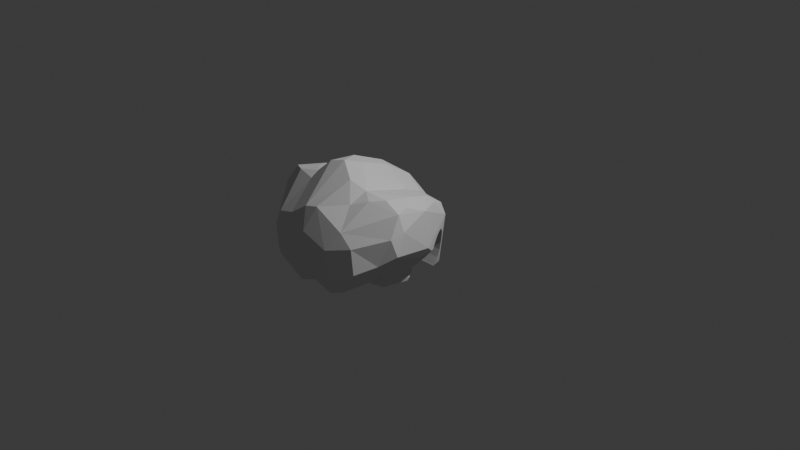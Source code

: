 # Source: reltor_body.blend  (saved by Blender 5.1.30; exported with 4.5.12 LTS)
import bpy
from mathutils import Matrix  # noqa: F401  (used for matrix-valued properties, if any)

bpy.ops.wm.read_factory_settings(use_empty=True)
scene = bpy.context.scene
scene.name = 'Scene'

# ---- collections
col_collection = bpy.data.collections.new('Collection'); scene.collection.children.link(col_collection)

# ---- world
world_world = bpy.data.worlds.new('World'); scene.world = world_world
world_world.use_nodes = True; world_world.node_tree.nodes.clear()
_N = world_world.node_tree.nodes; _L = world_world.node_tree.links
n0 = _N.new('ShaderNodeOutputWorld'); n0.name = 'World Output'; n0.location = (200, 100)
n1 = _N.new('ShaderNodeBackground'); n1.name = 'Background'; n1.location = (-200, 100)
n1.inputs[0].default_value = (0.05088, 0.05088, 0.05088, 1.0)
_L.new(n1.outputs[0], n0.inputs[0])
n0.is_active_output = True
world_world.color = (0.05088, 0.05088, 0.05088)
world_world.sun_shadow_jitter_overblur = 0.0

# ---- cameras
cam_camera = bpy.data.cameras.new('Camera')
cam_camera.clip_end = 100.0
cam_camera.ortho_scale = 7.314

# ---- lights
light_light = bpy.data.lights.new('Light', 'POINT')
light_light.energy = 1000.0
light_light.shadow_soft_size = 0.1

# ---- meshes
me_b_ziercurve_006 = bpy.data.meshes.new('BézierCurve.006')
me_b_ziercurve_006.from_pydata([(0.0002532, -1.103, -0.281), (0.2265, -1.11, -0.3378), (0.2368, -0.7121, -0.3367), (-0.03902, -0.7065, -0.2728), (-0.202, -1.119, -0.3511), (-0.4835, -1.142, -0.167), (-0.6081, -1.01, -0.1189), (-0.1978, -0.7746, -0.3487), (-0.5437, -0.7108, -0.193), (-0.4058, -1.223, -0.02012), (-0.5797, -1.109, 0.1227), (-0.5143, -0.4537, -0.3523), (-0.6891, -0.8523, 0.004602), (-0.4851, -0.6512, -0.2511), (-0.7257, -0.3441, 0.00542), (-0.8349, -0.7999, 0.179), (-0.8074, -0.5878, 0.4161), (-0.4656, 0.183, 0.1114), (-0.2371, 0.2972, -0.137), (-0.3373, 0.3022, 0.1035), (-0.1071, -1.205, -0.1629), (0.4345, -1.118, -0.2374), (0.3606, -1.21, -0.1346), (0.5745, -0.9973, -0.1292), (0.5655, -1.11, -0.01305), (0.2846, -1.214, 0.1814), (0.5263, -1.102, 0.2392), (0.3938, -1.108, 0.3649), (0.4694, -0.6886, -0.2327), (0.4715, -0.542, -0.3088), (0.4732, 0.07856, -0.2946), (0.6708, -0.205, -0.03307), (0.6935, -0.9198, 0.06081), (0.6856, -0.4298, -0.03239), (0.8246, -0.7952, 0.1652), (0.721, -0.2974, 0.04545), (0.7758, -0.8325, 0.3367), (0.6993, -0.3209, 0.4388), (0.5462, -0.06025, 0.3907), (0.4658, -0.8224, 0.617), (0.8084, -0.699, 0.3812), (0.7111, -0.5808, 0.5608), (0.5728, -0.411, 0.5695), (0.7555, -0.7174, 0.5501), (0.5927, -0.7226, 0.6369), (-0.4972, -1.11, 0.2862), (-0.02639, -1.211, 0.2712), (-0.2857, -1.136, 0.352), (-0.3174, -0.8577, 0.6141), (-0.09433, -1.115, 0.4785), (0.04698, -1.097, 0.5108), (0.3027, -0.9096, 0.5528), (0.1919, -0.8043, 0.7444), (-0.8133, -0.7689, 0.3991), (-0.5714, -0.7821, 0.6056), (-0.6795, -0.2014, 0.2021), (-0.3323, -0.7569, 0.6587), (-0.2666, -0.3797, 0.5965), (0.2701, -0.162, 0.4718), (-0.07428, -0.1633, 0.6774), (0.01572, -0.7194, 0.8615), (-0.1439, -0.7507, 0.8202), (-0.1035, -0.4961, 0.8119), (-0.6735, -0.1501, 0.3218), (-0.7171, -0.7059, 0.5793), (-0.6656, -0.391, 0.5237), (-0.5041, -0.6222, 0.6059), (0.3314, -0.7348, 0.6547), (0.2594, -0.4119, 0.5982), (0.07051, -0.2555, 0.7011), (0.09494, -0.5557, 0.8146), (0.245, 0.2903, -0.1594), (0.3261, 0.2996, 0.1235), (0.01036, 0.3004, -0.001179), (0.4741, 0.1818, 0.1582), (0.1416, 0.2733, 0.2051), (0.389, 0.2018, 0.2554), (0.4981, -0.1091, 0.461), (-0.5865, -0.06174, 0.3518), (-0.402, 0.2093, 0.2418), (-0.4826, -0.06776, 0.4173), (0.01712, 0.2889, 0.2658), (-0.1925, 0.1792, 0.3121), (-0.2762, -0.1584, 0.4887), (-0.0297, 0.171, 0.4395), (0.2054, 0.1031, 0.3446), (0.05657, 0.06517, 0.5056), (-0.5212, -0.3569, -0.3521), (-0.5185, -0.3543, -0.3472), (-0.5389, -0.3144, -0.2702), (-0.5335, -0.3251, -0.2909), (-0.5663, -0.2473, -0.1657), (-0.5594, -0.2661, -0.1916), (-0.5019, 0.06437, -0.2906), (-0.5, 0.06908, -0.2795), (-0.4912, 0.09518, -0.2004), (-0.4979, 0.1122, -0.0101), (-0.5061, 0.1025, 0.01474), (-0.4901, 0.1172, -0.06308), (-0.4879, 0.1114, -0.1273), (-0.6194, -0.1056, -0.005413), (-0.6191, -0.105, -0.004828), (-0.5919, -0.05286, 0.03318), (-0.5438, 0.03706, 0.06335), (-0.5246, 0.07139, 0.05435), (-0.5665, -0.004892, 0.0562), (-0.5098, 0.09677, 0.02955), (0.5112, -0.3569, -0.3521), (0.5157, -0.3488, -0.3365), (0.5067, -0.304, -0.2534), (0.5107, -0.2938, -0.2367), (0.4634, 0.03047, -0.3686), (0.4646, 0.03412, -0.3616), (0.4768, 0.06135, -0.2976), (0.4885, 0.08677, -0.2259), (0.4822, 0.0735, -0.2661), (-0.609, -0.2137, -0.1194), (-0.6456, -0.1795, -0.07979), (-0.6387, -0.1593, -0.05636), (0.548, -0.2709, -0.1995), (0.5537, -0.2661, -0.1916), (0.6005, -0.2187, -0.1263), (-0.4898, 0.03412, -0.3616), (-0.4859, 0.03641, -0.3562), (0.5082, -0.3144, -0.2702), (0.4752, 0.06382, -0.2919), (0.4785, 0.06908, -0.2795), (0.6046, -0.2137, -0.1194), (0.6399, -0.1593, -0.05636), (0.6421, -0.1548, -0.05208), (0.5025, 0.1085, -0.0005737), (0.6184, -0.105, -0.004828), (0.5111, 0.09677, 0.02955), (0.5683, -0.004892, 0.0562), (0.546, 0.03706, 0.06335), (0.5928, -0.05286, 0.03318), (0.5267, 0.07139, 0.05435), (0.4862, 0.09518, -0.2004), (0.4846, 0.1114, -0.1273), (0.4889, 0.1172, -0.06308), (0.4989, 0.1122, -0.0101), (0.2834, -0.6662, -0.3695), (0.2308, -0.6933, -0.3695), (-0.00635, -0.6161, -0.3695), (0.1219, -0.6491, -0.3695), (-0.5259, -0.4359, -0.3695), (-0.5215, -0.4647, -0.3695), (-0.5311, -0.3643, -0.3695), (-0.4881, -0.5232, -0.3695), (-0.1783, -0.6721, -0.3695), (-0.2086, -0.7305, -0.3695), (-0.459, 0.1229, -0.3695), (-0.4588, 0.1233, -0.3695), (-0.05805, 0.2608, -0.3695), (-0.02261, 0.259, -0.3695), (-0.4163, 0.1413, -0.3695), (-0.3745, 0.1806, -0.3695), (0.3285, -0.664, -0.3695), (0.446, -0.6244, -0.3695), (0.452, -0.5806, -0.3695), (0.5065, -0.3643, -0.3695), (0.4592, 0.04555, -0.3695), (0.4642, 0.02999, -0.3695), (0.2586, 0.223, -0.3695), (0.4258, 0.1492, -0.3695), (0.01821, 0.2602, -0.3695), (0.4342, 0.1401, -0.3695), (0.4334, 0.1427, -0.3695), (0.4315, 0.1455, -0.3695), (0.4298, 0.147, -0.3695), (-0.4654, -0.598, -0.3695), (-0.2824, -0.6584, -0.3695), (-0.276, -0.6683, -0.3695), (-0.1129, -0.6589, -0.3695), (-0.4597, 0.1204, -0.3695), (-0.4958, 0.02999, -0.3695), (-0.3152, 0.2088, -0.3695)], [], [(0, 3, 2), (141, 2, 142), (3, 143, 144, 2), (5, 6, 4), (6, 5, 10), (7, 0, 4), (5, 9, 10), (145, 146, 11), (87, 147, 145, 11, 88), (148, 11, 146), (12, 14, 8), (90, 11, 8, 91, 92, 89), (149, 3, 7, 150), (10, 15, 12), (93, 94, 95, 99, 98, 96, 97, 17, 152, 151), (101, 100, 55, 17, 97, 106, 104, 103, 105, 102), (73, 154, 153, 18), (19, 156, 155, 17), (20, 0, 22), (22, 21, 24), (23, 24, 21), (22, 24, 26), (25, 22, 26), (25, 26, 27), (32, 26, 24), (141, 157, 2), (2, 21, 1), (2, 28, 21), (29, 28, 158, 159), (107, 108, 29, 159, 160), (29, 109, 110, 28), (28, 23, 21), (33, 32, 23), (34, 32, 33), (31, 35, 33), (32, 34, 36), (26, 32, 36), (27, 43, 39), (38, 77, 37), (77, 58, 42), (37, 41, 43), (42, 41, 37), (41, 44, 43), (41, 42, 44), (10, 9, 45), (47, 9, 46), (47, 46, 49), (50, 46, 25), (51, 50, 27), (49, 50, 52), (15, 10, 53), (61, 48, 49), (59, 57, 62), (69, 68, 58), (59, 69, 86), (78, 63, 65), (64, 53, 54), (54, 66, 64), (51, 27, 39), (67, 51, 39), (52, 51, 67), (58, 68, 67), (62, 70, 69), (67, 39, 44), (70, 52, 67), (70, 60, 52), (161, 111, 162), (164, 163, 71), (165, 71, 163), (165, 154, 73, 71), (161, 166, 30, 113, 112, 111), (30, 166, 167, 114, 115), (73, 72, 71), (168, 169, 72, 74), (74, 37, 35), (17, 63, 78), (79, 17, 78), (80, 83, 79), (82, 83, 84), (82, 84, 81), (84, 85, 75), (58, 77, 85), (86, 58, 85), (59, 86, 84), (85, 77, 76), (86, 85, 84), (0, 2, 1), (6, 8, 7, 4), (144, 142, 2), (20, 9, 5, 4), (13, 8, 11, 148, 170), (4, 0, 20), (12, 6, 10), (7, 8, 13, 171, 172, 150), (88, 11, 90), (12, 8, 6), (143, 3, 149, 173), (171, 13, 170), (8, 14, 117, 116, 91), (3, 0, 7), (16, 55, 14, 15), (118, 117, 14, 55, 100), (15, 14, 12), (121, 31, 33, 28, 110, 119, 120), (122, 123, 174, 175), (93, 151, 174, 123), (153, 176, 18), (152, 17, 155), (18, 176, 156, 19), (0, 1, 22), (1, 21, 22), (20, 22, 25), (23, 32, 24), (158, 28, 2, 157), (109, 29, 108, 124), (30, 125, 113), (28, 33, 23), (36, 43, 27, 26), (35, 34, 33), (35, 40, 34), (35, 37, 40), (61, 62, 57, 56), (34, 40, 36), (40, 43, 36), (37, 43, 40), (77, 42, 37), (44, 39, 43), (9, 20, 46), (45, 9, 47), (46, 20, 25), (45, 47, 48), (49, 46, 50), (47, 49, 48), (50, 25, 27), (51, 52, 50), (53, 10, 45), (83, 66, 57), (57, 66, 56), (56, 48, 61), (52, 60, 49), (60, 61, 49), (66, 83, 80, 65), (16, 15, 53), (63, 55, 16), (64, 16, 53), (16, 64, 65), (63, 16, 65), (53, 45, 54), (65, 64, 66), (67, 68, 69, 70), (80, 78, 65), (54, 45, 48), (56, 54, 48), (56, 66, 54), (62, 61, 60), (62, 60, 70), (58, 67, 42), (69, 59, 62), (42, 67, 44), (30, 115, 126, 125), (169, 164, 71, 72), (128, 129, 31, 121, 127), (132, 130, 74, 31, 129, 131, 135, 133, 134, 136), (138, 137, 114, 167, 168, 74, 130, 140, 139), (74, 35, 31), (72, 76, 74), (38, 74, 76), (77, 38, 76), (38, 37, 74), (17, 55, 63), (17, 79, 19), (18, 81, 73), (19, 81, 18), (79, 78, 80), (82, 81, 19), (79, 82, 19), (83, 82, 79), (75, 72, 73), (81, 75, 73), (85, 76, 75), (75, 76, 72), (81, 84, 75), (83, 57, 59), (84, 83, 59), (69, 58, 86), (162, 111, 112, 122, 175), (123, 122, 112, 113, 125, 126, 94, 93), (95, 94, 126, 115, 114, 137), (99, 95, 137, 138), (98, 99, 138, 139), (140, 96, 98, 139), (140, 130, 132, 106, 97, 96), (136, 104, 106, 132), (103, 104, 136, 134), (105, 103, 134, 133), (102, 105, 133, 135), (101, 102, 135, 131), (131, 129, 128, 118, 100, 101), (116, 117, 118, 128, 127), (120, 92, 91, 116, 127, 121), (110, 109, 124, 89, 92, 120, 119), (87, 88, 90, 89, 124, 108, 107), (147, 87, 107, 160), (146, 145, 147, 160, 159, 158, 157, 141, 142, 144, 143, 173, 149, 150, 172, 171, 170, 148), (152, 155, 156, 176, 153, 154, 165, 163, 164, 169, 168, 167, 166, 161, 162, 175, 174, 151)])
_uv = me_b_ziercurve_006.uv_layers.new(name='UVMap')
_uv.uv.foreach_set('vector', [0.0, 0.0, 0.0, 0.0, 0.0, 0.0, 0.0, 0.0, 0.0, 0.0, 0.0, 0.0, 0.0, 0.0, 0.0, 0.0, 0.0, 0.0, 0.0, 0.0, 0.0, 0.0, 0.0, 0.0, 0.0, 0.0, 0.0, 0.0, 0.0, 0.0, 0.0, 0.0, 0.0, 0.0, 0.0, 0.0, 0.0, 0.0, 0.0, 0.0, 0.0, 0.0, 0.0, 0.0, 0.0, 0.0, 0.0, 0.0, 0.0, 0.0, 0.0, 0.0, 0.0, 0.0, 0.0, 0.0, 0.0, 0.0, 0.0, 0.0, 0.0, 0.0, 0.0, 0.0, 0.0, 0.0, 0.0, 0.0, 0.0, 0.0, 0.0, 0.0, 0.0, 0.0, 0.0, 0.0, 0.0, 0.0, 0.0, 0.0, 0.0, 0.0, 0.0, 0.0, 0.0, 0.0, 0.0, 0.0, 0.0, 0.0, 0.0, 0.0, 0.0, 0.0, 0.0, 0.0, 0.0, 0.0, 0.0, 0.0, 0.0, 0.0, 0.0, 0.0, 0.0, 0.0, 0.0, 0.0, 0.0, 0.0, 0.0, 0.0, 0.0, 0.0, 0.0, 0.0, 0.0, 0.0, 0.0, 0.0, 0.0, 0.0, 0.0, 0.0, 0.0, 0.0, 0.0, 0.0, 0.0, 0.0, 0.0, 0.0, 0.0, 0.0, 0.0, 0.0, 0.0, 0.0, 0.0, 0.0, 0.0, 0.0, 0.0, 0.0, 0.0, 0.0, 0.0, 0.0, 0.0, 0.0, 0.0, 0.0, 0.0, 0.0, 0.0, 0.0, 0.0, 0.0, 0.0, 0.0, 0.0, 0.0, 0.0, 0.0, 0.0, 0.0, 0.0, 0.0, 0.0, 0.0, 0.0, 0.0, 0.0, 0.0, 0.0, 0.0, 0.0, 0.0, 0.0, 0.0, 0.0, 0.0, 0.0, 0.0, 0.0, 0.0, 0.0, 0.0, 0.0, 0.0, 0.0, 0.0, 0.0, 0.0, 0.0, 0.0, 0.0, 0.0, 0.0, 0.0, 0.0, 0.0, 0.0, 0.0, 0.0, 0.0, 0.0, 0.0, 0.0, 0.0, 0.0, 0.0, 0.0, 0.0, 0.0, 0.0, 0.0, 0.0, 0.0, 0.0, 0.0, 0.0, 0.0, 0.0, 0.0, 0.0, 0.0, 0.0, 0.0, 0.0, 0.0, 0.0, 0.0, 0.0, 0.0, 0.0, 0.0, 0.0, 0.0, 0.0, 0.0, 0.0, 0.0, 0.0, 0.0, 0.0, 0.0, 0.0, 0.0, 0.0, 0.0, 0.0, 0.0, 0.0, 0.0, 0.0, 0.0, 0.0, 0.0, 0.0, 0.0, 0.0, 0.0, 0.0, 0.0, 0.0, 0.0, 0.0, 0.0, 0.0, 0.0, 0.0, 0.0, 0.0, 0.0, 0.0, 0.0, 0.0, 0.0, 0.0, 0.0, 0.0, 0.0, 0.0, 0.0, 0.0, 0.0, 0.0, 0.0, 0.0, 0.0, 0.0, 0.0, 0.0, 0.0, 0.0, 0.0, 0.0, 0.0, 0.0, 0.0, 0.0, 0.0, 0.0, 0.0, 0.0, 0.0, 0.0, 0.0, 0.0, 0.0, 0.0, 0.0, 0.0, 0.0, 0.0, 0.0, 0.0, 0.0, 0.0, 0.0, 0.0, 0.0, 0.0, 0.0, 0.0, 0.0, 0.0, 0.0, 0.0, 0.0, 0.0, 0.0, 0.0, 0.0, 0.0, 0.0, 0.0, 0.0, 0.0, 0.0, 0.0, 0.0, 0.0, 0.0, 0.0, 0.0, 0.0, 0.0, 0.0, 0.0, 0.0, 0.0, 0.0, 0.0, 0.0, 0.0, 0.0, 0.0, 0.0, 0.0, 0.0, 0.0, 0.0, 0.0, 0.0, 0.0, 0.0, 0.0, 0.0, 0.0, 0.0, 0.0, 0.0, 0.0, 0.0, 0.0, 0.0, 0.0, 0.0, 0.0, 0.0, 0.0, 0.0, 0.0, 0.0, 0.0, 0.0, 0.0, 0.0, 0.0, 0.0, 0.0, 0.0, 0.0, 0.0, 0.0, 0.0, 0.0, 0.0, 0.0, 0.0, 0.0, 0.0, 0.0, 0.0, 0.0, 0.0, 0.0, 0.0, 0.0, 0.0, 0.0, 0.0, 0.0, 0.0, 0.0, 0.0, 0.0, 0.0, 0.0, 0.0, 0.0, 0.0, 0.0, 0.0, 0.0, 0.0, 0.0, 0.0, 0.0, 0.0, 0.0, 0.0, 0.0, 0.0, 0.0, 0.0, 0.0, 0.0, 0.0, 0.0, 0.0, 0.0, 0.0, 0.0, 0.0, 0.0, 0.0, 0.0, 0.0, 0.0, 0.0, 0.0, 0.0, 0.0, 0.0, 0.0, 0.0, 0.0, 0.0, 0.0, 0.0, 0.0, 0.0, 0.0, 0.0, 0.0, 0.0, 0.0, 0.0, 0.0, 0.0, 0.0, 0.0, 0.0, 0.0, 0.0, 0.0, 0.0, 0.0, 0.0, 0.0, 0.0, 0.0, 0.0, 0.0, 0.0, 0.0, 0.0, 0.0, 0.0, 0.0, 0.0, 0.0, 0.0, 0.0, 0.0, 0.0, 0.0, 0.0, 0.0, 0.0, 0.0, 0.0, 0.0, 0.0, 0.0, 0.0, 0.0, 0.0, 0.0, 0.0, 0.0, 0.0, 0.0, 0.0, 0.0, 0.0, 0.0, 0.0, 0.0, 0.0, 0.0, 0.0, 0.0, 0.0, 0.0, 0.0, 0.0, 0.0, 0.0, 0.0, 0.0, 0.0, 0.0, 0.0, 0.0, 0.0, 0.0, 0.0, 0.0, 0.0, 0.0, 0.0, 0.0, 0.0, 0.0, 0.0, 0.0, 0.0, 0.0, 0.0, 0.0, 0.0, 0.0, 0.0, 0.0, 0.0, 0.0, 0.0, 0.0, 0.0, 0.0, 0.0, 0.0, 0.0, 0.0, 0.0, 0.0, 0.0, 0.0, 0.0, 0.0, 0.0, 0.0, 0.0, 0.0, 0.0, 0.0, 0.0, 0.0, 0.0, 0.0, 0.0, 0.0, 0.0, 0.0, 0.0, 0.0, 0.0, 0.0, 0.0, 0.0, 0.0, 0.0, 0.0, 0.0, 0.0, 0.0, 0.0, 0.0, 0.0, 0.0, 0.0, 0.0, 0.0, 0.0, 0.0, 0.0, 0.0, 0.0, 0.0, 0.0, 0.0, 0.0, 0.0, 0.0, 0.0, 0.0, 0.0, 0.0, 0.0, 0.0, 0.0, 0.0, 0.0, 0.0, 0.0, 0.0, 0.0, 0.0, 0.0, 0.0, 0.0, 0.0, 0.0, 0.0, 0.0, 0.0, 0.0, 0.0, 0.0, 0.0, 0.0, 0.0, 0.0, 0.0, 0.0, 0.0, 0.0, 0.0, 0.0, 0.0, 0.0, 0.0, 0.0, 0.0, 0.0, 0.0, 0.0, 0.0, 0.0, 0.0, 0.0, 0.0, 0.0, 0.0, 0.0, 0.0, 0.0, 0.0, 0.0, 0.0, 0.0, 0.0, 0.0, 0.0, 0.0, 0.0, 0.0, 0.0, 0.0, 0.0, 0.0, 0.0, 0.0, 0.0, 0.0, 0.0, 0.0, 0.0, 0.0, 0.0, 0.0, 0.0, 0.0, 0.0, 0.0, 0.0, 0.0, 0.0, 0.0, 0.0, 0.0, 0.0, 0.0, 0.0, 0.0, 0.0, 0.0, 0.0, 0.0, 0.0, 0.0, 0.0, 0.0, 0.0, 0.0, 0.0, 0.0, 0.0, 0.0, 0.0, 0.0, 0.0, 0.0, 0.0, 0.0, 0.0, 0.0, 0.0, 0.0, 0.0, 0.0, 0.0, 0.0, 0.0, 0.0, 0.0, 0.0, 0.0, 0.0, 0.0, 0.0, 0.0, 0.0, 0.0, 0.0, 0.0, 0.0, 0.0, 0.0, 0.0, 0.0, 0.0, 0.0, 0.0, 0.0, 0.0, 0.0, 0.0, 0.0, 0.0, 0.0, 0.0, 0.0, 0.0, 0.0, 0.0, 0.0, 0.0, 0.0, 0.0, 0.0, 0.0, 0.0, 0.0, 0.0, 0.0, 0.0, 0.0, 0.0, 0.0, 0.0, 0.0, 0.0, 0.0, 0.0, 0.0, 0.0, 0.0, 0.0, 0.0, 0.0, 0.0, 0.0, 0.0, 0.0, 0.0, 0.0, 0.0, 0.0, 0.0, 0.0, 0.0, 0.0, 0.0, 0.0, 0.0, 0.0, 0.0, 0.0, 0.0, 0.0, 0.0, 0.0, 0.0, 0.0, 0.0, 0.0, 0.0, 0.0, 0.0, 0.0, 0.0, 0.0, 0.0, 0.0, 0.0, 0.0, 0.0, 0.0, 0.0, 0.0, 0.0, 0.0, 0.0, 0.0, 0.0, 0.0, 0.0, 0.0, 0.0, 0.0, 0.0, 0.0, 0.0, 0.0, 0.0, 0.0, 0.0, 0.0, 0.0, 0.0, 0.0, 0.0, 0.0, 0.0, 0.0, 0.0, 0.0, 0.0, 0.0, 0.0, 0.0, 0.0, 0.0, 0.0, 0.0, 0.0, 0.0, 0.0, 0.0, 0.0, 0.0, 0.0, 0.0, 0.0, 0.0, 0.0, 0.0, 0.0, 0.0, 0.0, 0.0, 0.0, 0.0, 0.0, 0.0, 0.0, 0.0, 0.0, 0.0, 0.0, 0.0, 0.0, 0.0, 0.0, 0.0, 0.0, 0.0, 0.0, 0.0, 0.0, 0.0, 0.0, 0.0, 0.0, 0.0, 0.0, 0.0, 0.0, 0.0, 0.0, 0.0, 0.0, 0.0, 0.0, 0.0, 0.0, 0.0, 0.0, 0.0, 0.0, 0.0, 0.0, 0.0, 0.0, 0.0, 0.0, 0.0, 0.0, 0.0, 0.0, 0.0, 0.0, 0.0, 0.0, 0.0, 0.0, 0.0, 0.0, 0.0, 0.0, 0.0, 0.0, 0.0, 0.0, 0.0, 0.0, 0.0, 0.0, 0.0, 0.0, 0.0, 0.0, 0.0, 0.0, 0.0, 0.0, 0.0, 0.0, 0.0, 0.0, 0.0, 0.0, 0.0, 0.0, 0.0, 0.0, 0.0, 0.0, 0.0, 0.0, 0.0, 0.0, 0.0, 0.0, 0.0, 0.0, 0.0, 0.0, 0.0, 0.0, 0.0, 0.0, 0.0, 0.0, 0.0, 0.0, 0.0, 0.0, 0.0, 0.0, 0.0, 0.0, 0.0, 0.0, 0.0, 0.0, 0.0, 0.0, 0.0, 0.0, 0.0, 0.0, 0.0, 0.0, 0.0, 0.0, 0.0, 0.0, 0.0, 0.0, 0.0, 0.0, 0.0, 0.0, 0.0, 0.0, 0.0, 0.0, 0.0, 0.0, 0.0, 0.0, 0.0, 0.0, 0.0, 0.0, 0.0, 0.0, 0.0, 0.0, 0.0, 0.0, 0.0, 0.0, 0.0, 0.0, 0.0, 0.0, 0.0, 0.0, 0.0, 0.0, 0.0, 0.0, 0.0, 0.0, 0.0, 0.0, 0.0, 0.0, 0.0, 0.0, 0.0, 0.0, 0.0, 0.0, 0.0, 0.0, 0.0, 0.0, 0.0, 0.0, 0.0, 0.0, 0.0, 0.0, 0.0, 0.0, 0.0, 0.0, 0.0, 0.0, 0.0, 0.0, 0.0, 0.0, 0.0, 0.0, 0.0, 0.0, 0.0, 0.0, 0.0, 0.0, 0.0, 0.0, 0.0, 0.0, 0.0, 0.0, 0.0, 0.0, 0.0, 0.0, 0.0, 0.0, 0.0, 0.0, 0.0, 0.0, 0.0, 0.0, 0.0, 0.0, 0.0, 0.0, 0.0, 0.0, 0.0, 0.0, 0.0, 0.0, 0.0, 0.0, 0.0, 0.0, 0.0, 0.0, 0.0, 0.0, 0.0, 0.0, 0.0, 0.0, 0.0, 0.0, 0.0, 0.0, 0.0, 0.0, 0.0, 0.0, 0.0, 0.0, 0.0, 0.0, 0.0, 0.0, 0.0, 0.0, 0.0, 0.0, 0.0, 0.0, 0.0, 0.0, 0.0, 0.0, 0.0, 0.0, 0.0, 0.0, 0.0, 0.0, 0.0, 0.0, 0.0, 0.0, 0.0, 0.0, 0.0, 0.0, 0.0, 0.0, 0.0, 0.0, 0.0, 0.0, 0.0, 0.0, 0.0, 0.0, 0.0, 0.0, 0.0, 0.0, 0.0, 0.0, 0.0, 0.0, 0.0, 0.0, 0.0, 0.0, 0.0, 0.0, 0.0, 0.0, 0.0, 0.0, 0.0, 0.0, 0.0, 0.0, 0.0, 0.0, 0.0, 0.0, 0.0, 0.0, 0.0, 0.0, 0.0, 0.0, 0.0, 0.0, 0.0, 0.0, 0.0, 0.0, 0.0, 0.0, 0.0, 0.0, 0.0, 0.0, 0.0, 0.0, 0.0, 0.0, 0.0, 0.0, 0.0, 0.0, 0.0, 0.0, 0.0, 0.0, 0.0, 0.0, 0.0, 0.0, 0.0, 0.0, 0.0, 0.0, 0.0, 0.0, 0.0, 0.0, 0.0, 0.0, 0.0, 0.0, 0.0, 0.0, 0.0, 0.0, 0.0, 0.0, 0.0, 0.0, 0.0, 0.0, 0.0, 0.0, 0.0, 0.0, 0.0, 0.7218, 0.6339, 0.7214, 0.6341, 0.7188, 0.6339, 0.7188, 0.8724, 0.7218, 0.874, 0.7167, 0.8715, 0.7188, 0.8724, 0.7188, 0.6339, 0.6944, 0.6308, 0.6922, 0.6312, 0.6875, 0.6304, 0.6875, 0.875, 0.6917, 0.8755, 0.6562, 0.8728, 0.6875, 0.875, 0.6875, 0.6304, 0.6822, 0.6295, 0.6663, 0.6279, 0.6562, 0.6285, 0.625, 0.872, 0.6562, 0.8728, 0.6562, 0.6285, 0.625, 0.6288, 0.5938, 0.8725, 0.625, 0.872, 0.625, 0.6288, 0.5938, 0.6278, 0.5625, 0.6253, 0.5625, 0.8745, 0.5938, 0.8725, 0.5938, 0.6278, 0.5625, 0.6253, 0.555, 0.6244, 0.5312, 0.6222, 0.5312, 0.8775, 0.5429, 0.8765, 0.5625, 0.8745, 0.5, 0.6183, 0.5, 0.8812, 0.5312, 0.8775, 0.5312, 0.6222, 0.4688, 0.8859, 0.5, 0.8812, 0.5, 0.6183, 0.4688, 0.6135, 0.4375, 0.8916, 0.4688, 0.8859, 0.4688, 0.6135, 0.4375, 0.6079, 0.4062, 0.898, 0.4375, 0.8916, 0.4375, 0.6079, 0.4062, 0.6018, 0.375, 0.9048, 0.4062, 0.898, 0.4062, 0.6018, 0.375, 0.5954, 0.375, 0.5954, 0.3463, 0.5895, 0.3438, 0.59, 0.3438, 0.9097, 0.3746, 0.9048, 0.375, 0.9048, 0.3125, 0.9023, 0.3321, 0.9114, 0.3438, 0.9097, 0.3438, 0.59, 0.3125, 0.5989, 0.2812, 0.6116, 0.2812, 0.8898, 0.2925, 0.8916, 0.3125, 0.9023, 0.3125, 0.5989, 0.3095, 0.5999, 0.2633, 0.6223, 0.2567, 0.6233, 0.25, 0.6229, 0.25, 0.8847, 0.2812, 0.8898, 0.2812, 0.6116, 0.2781, 0.613, 0.2188, 0.8803, 0.2206, 0.8796, 0.2421, 0.8834, 0.25, 0.8847, 0.25, 0.6229, 0.2247, 0.6211, 0.2188, 0.6222, 0.2121, 0.8828, 0.2188, 0.8803, 0.2188, 0.6222, 0.2121, 0.6234, 0.8152, 0.6117, 0.8157, 0.6081, 0.8164, 0.5992, 0.6867, 0.5992, 0.6935, 0.6262, 0.6942, 0.6317, 0.7089, 0.6366, 0.7146, 0.6369, 0.7211, 0.6403, 0.7348, 0.6348, 0.7508, 0.6306, 0.7641, 0.636, 0.7723, 0.6376, 0.7761, 0.6449, 0.7845, 0.6372, 0.7853, 0.6359, 0.8082, 0.6284, 0.811, 0.619, 0.8073, 0.5382, 0.802, 0.536, 0.7968, 0.5311, 0.7894, 0.5275, 0.7573, 0.521, 0.7528, 0.5213, 0.7477, 0.5211, 0.7177, 0.5257, 0.6968, 0.535, 0.6963, 0.5352, 0.6961, 0.5354, 0.6958, 0.5358, 0.6957, 0.5361, 0.6926, 0.5479, 0.692, 0.5499, 0.812, 0.5499, 0.8075, 0.5386, 0.8074, 0.5383])
me_b_ziercurve_006.materials.append(None)
me_b_ziercurve_006.auto_texspace = False
me_b_ziercurve_006.update()

# ---- objects
ob_light = bpy.data.objects.new('Light', light_light)
ob_camera = bpy.data.objects.new('Camera', cam_camera)
ob_b_ziercurve_003 = bpy.data.objects.new('BézierCurve.003', me_b_ziercurve_006)

# ---- transforms, parenting, visibility, modifiers, constraints
ob_light.location = (4.076, 1.005, 5.904)
ob_light.rotation_euler = (0.6503, 0.05522, 1.866)
ob_light.lock_rotations_4d = False
ob_light.empty_display_type = 'ARROWS'
ob_light.color = (0.0, 0.0, 0.0, 0.0)
ob_light.lineart.crease_threshold = 0.0
ob_camera.location = (7.359, -6.926, 4.958)
ob_camera.rotation_euler = (1.109, 0.0, 0.8149)
ob_camera.lock_rotations_4d = False
ob_camera.empty_display_type = 'ARROWS'
ob_camera.color = (0.0, 0.0, 0.0, 0.0)
ob_camera.display_type = 'WIRE'
ob_camera.lineart.crease_threshold = 0.0
ob_b_ziercurve_003.location = (0.0, 0.0, 0.0)

# ---- collection membership
col_collection.objects.link(ob_light)
col_collection.objects.link(ob_camera)
col_collection.objects.link(ob_b_ziercurve_003)

# ---- scene / render settings (as saved in the file)
scene.camera = ob_camera
scene.frame_start = 1; scene.frame_end = 250; scene.frame_set(1)
scene.render.engine = 'BLENDER_EEVEE_NEXT'
scene.render.bake_bias = 0.0
scene.render.bake_samples = 0
scene.cycles.sampling_pattern = 'TABULATED_SOBOL'
scene.eevee.use_volume_custom_range = False
bpy.context.view_layer.update()
